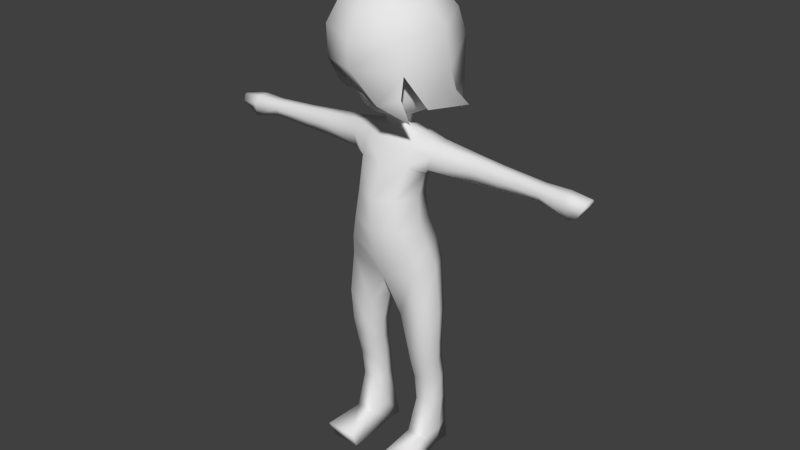 # Source: ragdoll.blend  (saved by Blender 2.67.1; exported with 4.5.12 LTS)
import bpy
from mathutils import Matrix  # noqa: F401  (used for matrix-valued properties, if any)

bpy.ops.wm.read_factory_settings(use_empty=True)
scene = bpy.context.scene
scene.name = 'Scene'

# ---- collections
col_collection_13 = bpy.data.collections.new('Collection 13'); scene.collection.children.link(col_collection_13)

# ---- world
world_world = bpy.data.worlds.new('World'); scene.world = world_world
world_world.color = (0.05088, 0.05088, 0.05088)
world_world.use_sun_shadow = False
world_world.sun_shadow_jitter_overblur = 0.0
world_world.cycles.sampling_method = 'MANUAL'
world_world.cycles.sample_map_resolution = 256
world_world.light_settings.ao_factor = 0.7

# ---- meshes
me_cube_008 = bpy.data.meshes.new('Cube.008')
me_cube_008.from_pydata([(0.4615, 0.2354, 5.88), (-0.4615, 0.2354, 5.88), (0.4299, -0.6236, 5.889), (-0.4299, -0.6236, 5.889), (0.5401, 0.3185, 6.437), (-0.5401, 0.3185, 6.437), (0.5045, -0.4183, 6.503), (-0.5045, -0.4183, 6.503), (0.0, -0.7746, 5.862), (0.0, 0.3258, 5.893), (0.0, -0.5423, 6.497), (0.0, 0.3364, 6.474), (0.0, 0.4075, 5.314), (0.0, -0.8014, 5.244), (0.5104, -0.6537, 5.291), (-0.5104, -0.6537, 5.291), (0.537, 0.2323, 5.312), (-0.537, 0.2323, 5.312), (0.6557, 0.3311, 4.888), (-0.6557, 0.3311, 4.888), (0.6327, -0.5862, 4.828), (-0.6327, -0.5862, 4.828), (0.0, -0.707, 4.678), (0.0, 0.5596, 4.825), (0.0, 0.5748, 4.259), (0.0, -0.4619, 4.114), (0.7342, -0.467, 4.397), (-0.7342, -0.467, 4.397), (0.7556, 0.3844, 4.458), (-0.7556, 0.3844, 4.458), (0.8949, 0.3019, 3.479), (-0.8949, 0.3019, 3.479), (0.8806, -0.4142, 3.465), (-0.8806, -0.4142, 3.465), (0.3927, -0.4124, 3.412), (-0.3927, -0.4124, 3.412), (0.3784, 0.3944, 3.468), (-0.3784, 0.3944, 3.468), (0.4811, 0.2692, 2.765), (-0.4811, 0.2692, 2.765), (0.5052, -0.3568, 2.758), (-0.5052, -0.3568, 2.758), (0.8924, -0.3367, 2.768), (-0.8924, -0.3367, 2.768), (0.8997, 0.2531, 2.767), (-0.8997, 0.2531, 2.767), (0.8762, 0.2825, 2.325), (-0.8762, 0.2825, 2.325), (0.8709, -0.2498, 2.328), (-0.8709, -0.2498, 2.328), (0.5283, -0.2734, 2.325), (-0.5283, -0.2734, 2.325), (0.5033, 0.2823, 2.324), (-0.5033, 0.2823, 2.324), (0.5299, 0.3778, 1.883), (-0.5299, 0.3778, 1.883), (0.5489, -0.1563, 1.883), (-0.5489, -0.1563, 1.883), (0.8657, -0.134, 1.883), (-0.8657, -0.134, 1.883), (0.8767, 0.3766, 1.883), (-0.8767, 0.3766, 1.883), (0.8614, 0.4336, 1.332), (-0.8614, 0.4336, 1.332), (0.8485, -0.07837, 1.327), (-0.8485, -0.07837, 1.327), (0.5516, -0.09454, 1.328), (-0.5516, -0.09454, 1.328), (0.5393, 0.4416, 1.332), (-0.5393, 0.4416, 1.332), (0.495, 0.4952, 0.6333), (-0.495, 0.4952, 0.6333), (0.4864, -0.2732, 0.5923), (-0.4864, -0.2732, 0.5923), (0.8515, 0.491, 0.6328), (-0.8515, 0.491, 0.6328), (0.8398, 0.5448, 0.1441), (-0.8398, 0.5448, 0.1441), (0.4387, 0.5458, 0.1472), (-0.4387, 0.5458, 0.1472), (0.0, 0.3932, 6.874), (0.0, -0.3532, 6.869), (0.5173, -0.2923, 6.843), (-0.5173, -0.2923, 6.843), (0.5659, 0.4019, 6.803), (-0.5659, 0.4019, 6.803), (0.5661, 0.3118, 7.02), (-0.5661, 0.3118, 7.02), (0.5201, -0.1471, 7.032), (-0.5201, -0.1471, 7.032), (0.0, -0.2458, 7.016), (0.0, 0.3437, 7.048), (0.6133, -0.1735, 5.861), (-0.6133, -0.1735, 5.861), (0.6904, -0.07409, 6.343), (-0.6904, -0.07409, 6.343), (0.7008, -0.2226, 5.304), (-0.7008, -0.2226, 5.304), (0.8542, -0.1547, 4.878), (-0.8542, -0.1547, 4.878), (0.0, 0.0927, 3.961), (0.9739, -0.07289, 4.465), (-0.9739, -0.07289, 4.465), (1.066, -0.06478, 3.48), (-1.066, -0.06478, 3.48), (0.2411, 0.009815, 3.428), (-0.2411, 0.009815, 3.428), (0.3464, -0.04528, 2.763), (-0.3464, -0.04528, 2.763), (1.044, -0.04448, 2.769), (-1.044, -0.04448, 2.769), (1.005, 0.01267, 2.327), (-1.005, 0.01267, 2.327), (0.3808, -0.001064, 2.324), (-0.3808, -0.001064, 2.324), (0.4142, 0.1053, 1.883), (-0.4142, 0.1053, 1.883), (0.9949, 0.118, 1.883), (-0.9949, 0.118, 1.883), (0.9683, 0.1748, 1.331), (-0.9683, 0.1748, 1.331), (0.4318, 0.1686, 1.331), (-0.4318, 0.1686, 1.331), (0.3926, 0.1383, 0.6304), (-0.3926, 0.1383, 0.6304), (0.9539, 0.141, 0.6281), (-0.9539, 0.141, 0.6281), (0.8291, 0.2319, 0.1492), (-0.8291, 0.2319, 0.1492), (0.4459, 0.2301, 0.1587), (-0.4459, 0.2301, 0.1587), (0.6045, 0.08236, 7.076), (-0.6045, 0.08236, 7.076), (0.9274, 0.3449, 6.745), (-0.9274, 0.3449, 6.745), (0.8543, 0.1363, 6.474), (-0.8543, 0.1363, 6.474), (0.8468, -0.2067, 6.497), (-0.8468, -0.2067, 6.497), (0.917, -0.1929, 6.756), (-0.917, -0.1929, 6.756), (0.9125, -0.06611, 6.989), (-0.9125, -0.06611, 6.989), (0.9232, 0.2172, 6.985), (-0.9232, 0.2172, 6.985), (1.704, 0.2932, 6.678), (-1.704, 0.2932, 6.678), (1.679, 0.1585, 6.452), (-1.679, 0.1585, 6.452), (1.676, -0.04929, 6.454), (-1.676, -0.04929, 6.454), (1.699, -0.1287, 6.678), (-1.699, -0.1287, 6.678), (1.715, -0.02882, 6.911), (-1.715, -0.02882, 6.911), (1.719, 0.1732, 6.913), (-1.719, 0.1732, 6.913), (2.279, 0.1593, 6.86), (-2.279, 0.1593, 6.86), (2.278, -0.01918, 6.86), (-2.278, -0.01918, 6.86), (2.273, -0.1134, 6.655), (-2.273, -0.1134, 6.655), (2.265, -0.02047, 6.451), (-2.265, -0.02047, 6.451), (2.267, 0.1582, 6.451), (-2.267, 0.1582, 6.451), (2.276, 0.2689, 6.656), (-2.276, 0.2689, 6.656), (3.125, 0.2412, 6.65), (-3.125, 0.2412, 6.65), (3.116, 0.1506, 6.494), (-3.116, 0.1506, 6.494), (3.116, -0.01845, 6.494), (-3.116, -0.01845, 6.494), (3.124, -0.1049, 6.65), (-3.124, -0.1049, 6.65), (3.126, -0.01842, 6.799), (-3.126, -0.01842, 6.799), (3.126, 0.1506, 6.799), (-3.126, 0.1506, 6.799), (3.606, 0.1714, 6.8), (-3.606, 0.1714, 6.8), (3.606, -0.04105, 6.8), (-3.606, -0.04105, 6.8), (3.646, -0.1476, 6.64), (-3.646, -0.1476, 6.64), (3.72, -0.04105, 6.337), (-3.72, -0.04105, 6.337), (3.72, 0.1714, 6.337), (-3.72, 0.1714, 6.337), (3.583, 0.2784, 6.64), (-3.583, 0.2784, 6.64), (3.993, 0.2517, 6.629), (-3.993, 0.2517, 6.629), (3.876, 0.1704, 6.454), (-3.876, 0.1704, 6.454), (3.876, -0.04018, 6.454), (-3.876, -0.04018, 6.454), (3.993, -0.1215, 6.629), (-3.993, -0.1215, 6.629), (4.027, -0.04018, 6.748), (-4.027, -0.04018, 6.748), (4.027, 0.1704, 6.748), (-4.027, 0.1704, 6.748), (0.417, -0.1157, 0.1417), (-0.417, -0.1157, 0.1417), (0.8867, -0.1131, 0.1392), (-0.8867, -0.1131, 0.1392), (0.8772, -0.2669, 0.5916), (-0.8772, -0.2669, 0.5916), (0.4303, -0.9935, 0.431), (-0.4303, -0.9935, 0.431), (1.061, -0.9902, 0.4307), (-1.061, -0.9902, 0.4307), (1.0, -0.8404, 0.06512), (-1.0, -0.8404, 0.06512), (0.4357, -0.8421, 0.06548), (-0.4357, -0.8421, 0.06548), (0.8255, 0.0105, 7.858), (-0.8255, 0.0105, 7.858), (0.6271, 0.02106, 7.542), (-0.6271, 0.02106, 7.542), (0.2483, 0.02714, 7.347), (-0.2483, 0.02714, 7.347), (0.1756, 0.2026, 7.353), (-0.1756, 0.2026, 7.353), (0.4434, 0.4642, 7.557), (-0.4434, 0.4642, 7.557), (0.5732, 0.5855, 7.813), (-0.5732, 0.5855, 7.813), (0.0, 0.8228, 7.821), (0.0, 0.6478, 7.563), (0.0, 0.2753, 7.356), (0.0, -0.8145, 7.83), (0.0, -0.6057, 7.521), (0.0, -0.221, 7.339), (0.1756, -0.1483, 7.342), (-0.1756, -0.1483, 7.342), (0.4434, -0.4221, 7.527), (-0.4434, -0.4221, 7.527), (0.5837, -0.5729, 7.838), (-0.5837, -0.5729, 7.838), (0.5892, -0.6071, 8.696), (-0.5892, -0.6071, 8.696), (0.0, -0.851, 8.687), (0.8422, -0.06902, 8.702), (-0.8422, -0.06902, 8.702), (0.7712, -0.0997, 9.063), (-0.7712, -0.0997, 9.063), (0.0, -0.7882, 9.055), (0.5362, -0.5663, 9.062), (-0.5362, -0.5663, 9.062), (0.1782, -0.1275, 7.142), (-0.1782, -0.1275, 7.142), (0.0, -0.1937, 7.139), (0.0, 0.251, 7.155), (0.1817, 0.1904, 7.151), (-0.1817, 0.1904, 7.151), (0.2406, 0.03119, 7.15), (-0.2406, 0.03119, 7.15), (0.888, 0.2678, 2.546), (-0.888, 0.2678, 2.546), (0.4922, 0.2757, 2.545), (-0.4922, 0.2757, 2.545), (0.001805, -0.2811, 9.966), (0.4811, -0.2682, 9.88), (0.8875, -0.2262, 9.601), (1.159, -0.1634, 9.184), (1.241, -0.09535, 8.459), (0.8824, 0.7969, 8.805), (0.8201, 0.6457, 9.306), (0.6281, 0.3931, 9.694), (0.3407, 0.06696, 9.93), (0.001805, 0.2058, 9.951), (0.001805, 0.6496, 9.733), (0.001805, 0.9809, 9.356), (0.001805, 1.158, 8.859), (-0.8788, 0.7969, 8.805), (-0.8165, 0.6457, 9.306), (-0.6245, 0.3931, 9.694), (-0.3371, 0.06696, 9.93), (-0.4775, -0.2682, 9.88), (-0.8839, -0.2262, 9.601), (-1.155, -0.1634, 9.184), (-1.254, -0.0412, 8.421), (-0.8523, -0.9062, 8.424), (-0.8165, -0.9734, 9.063), (-0.6245, -0.8455, 9.508), (-0.3371, -0.6034, 9.83), (0.001805, -0.7422, 9.809), (0.001805, -1.103, 9.47), (0.001805, -1.32, 9.023), (0.03258, -1.359, 8.515), (0.8962, -0.9359, 8.462), (0.8201, -0.9734, 9.063), (0.6281, -0.8455, 9.508), (0.3407, -0.6034, 9.83), (0.808, -0.8995, 8.008), (0.519, -1.192, 7.916), (0.1068, -0.9306, 7.892), (0.8819, -0.7469, 7.535), (-1.066, 0.09971, 7.847), (-0.7442, 0.9755, 8.04), (0.001805, 1.116, 8.055), (0.7478, 0.9759, 8.039), (1.069, 0.2058, 7.815), (0.8203, 0.7995, 7.284), (0.5811, 1.193, 7.577), (0.001805, 1.446, 7.288), (-0.5775, 1.183, 7.595), (-0.8385, 0.8706, 7.164), (1.171, 0.1603, 7.992), (1.029, -0.439, 7.754), (0.9978, 0.7914, 7.49), (-1.027, -0.4003, 7.769), (-1.167, 0.05095, 7.99), (-0.9783, 0.1359, 7.424)], [], [(6, 10, 8, 2), (8, 10, 7, 3), (0, 9, 11, 4), (11, 9, 1, 5), (9, 0, 16, 12), (17, 1, 9, 12), (2, 8, 13, 14), (13, 8, 3, 15), (14, 13, 22, 20), (22, 13, 15, 21), (12, 16, 18, 23), (19, 17, 12, 23), (23, 18, 28, 24), (29, 19, 23, 24), (20, 22, 25, 26), (25, 22, 21, 27), (26, 25, 34, 32), (35, 25, 27, 33), (24, 28, 30, 36), (31, 29, 24, 37), (36, 30, 44, 38), (45, 31, 37, 39), (32, 34, 40, 42), (41, 35, 33, 43), (52, 46, 60, 54), (61, 47, 53, 55), (48, 50, 56, 58), (57, 51, 49, 59), (58, 56, 66, 64), (67, 57, 59, 65), (54, 60, 62, 68), (63, 61, 55, 69), (68, 62, 74, 70), (75, 63, 69, 71), (64, 66, 72, 209), (73, 67, 65, 210), (70, 74, 76, 78), (77, 75, 71, 79), (4, 11, 80, 84), (80, 11, 5, 85), (10, 6, 82, 81), (83, 7, 10, 81), (81, 82, 88, 90), (89, 83, 81, 90), (84, 80, 91, 86), (91, 80, 85, 87), (92, 0, 4, 94), (5, 1, 93, 95), (94, 6, 2, 92), (3, 7, 95, 93), (0, 92, 96, 16), (97, 93, 1, 17), (92, 2, 14, 96), (15, 3, 93, 97), (16, 96, 98, 18), (99, 97, 17, 19), (96, 14, 20, 98), (21, 15, 97, 99), (18, 98, 101, 28), (102, 99, 19, 29), (98, 20, 26, 101), (27, 21, 99, 102), (28, 101, 103, 30), (104, 102, 29, 31), (101, 26, 32, 103), (33, 27, 102, 104), (25, 100, 105, 34), (106, 100, 25, 35), (100, 24, 36, 105), (37, 24, 100, 106), (34, 105, 107, 40), (108, 106, 35, 41), (105, 36, 38, 107), (39, 37, 106, 108), (30, 103, 109, 44), (110, 104, 31, 45), (103, 32, 42, 109), (43, 33, 104, 110), (50, 113, 115, 56), (116, 114, 51, 57), (113, 52, 54, 115), (55, 53, 114, 116), (46, 111, 117, 60), (118, 112, 47, 61), (111, 48, 58, 117), (59, 49, 112, 118), (60, 117, 119, 62), (120, 118, 61, 63), (117, 58, 64, 119), (65, 59, 118, 120), (56, 115, 121, 66), (122, 116, 57, 67), (115, 54, 68, 121), (69, 55, 116, 122), (66, 121, 123, 72), (124, 122, 67, 73), (121, 68, 70, 123), (71, 69, 122, 124), (62, 119, 125, 74), (126, 120, 63, 75), (119, 64, 209, 125), (210, 65, 120, 126), (74, 125, 127, 76), (128, 126, 75, 77), (125, 209, 207, 127), (208, 210, 126, 128), (72, 123, 129, 205), (130, 124, 73, 206), (123, 70, 78, 129), (79, 71, 124, 130), (76, 127, 129, 78), (130, 128, 77, 79), (127, 207, 205, 129), (206, 208, 128, 130), (133, 145, 147, 135), (148, 146, 134, 136), (135, 147, 149, 137), (150, 148, 136, 138), (137, 149, 151, 139), (152, 150, 138, 140), (139, 151, 153, 141), (154, 152, 140, 142), (141, 153, 155, 143), (156, 154, 142, 144), (143, 155, 145, 133), (146, 156, 144, 134), (145, 155, 157, 167), (158, 156, 146, 168), (155, 153, 159, 157), (160, 154, 156, 158), (153, 151, 161, 159), (162, 152, 154, 160), (151, 149, 163, 161), (164, 150, 152, 162), (149, 147, 165, 163), (166, 148, 150, 164), (147, 145, 167, 165), (168, 146, 148, 166), (165, 167, 169, 171), (170, 168, 166, 172), (163, 165, 171, 173), (172, 166, 164, 174), (161, 163, 173, 175), (174, 164, 162, 176), (159, 161, 175, 177), (176, 162, 160, 178), (157, 159, 177, 179), (178, 160, 158, 180), (167, 157, 179, 169), (180, 158, 168, 170), (169, 179, 181, 191), (182, 180, 170, 192), (179, 177, 183, 181), (184, 178, 180, 182), (177, 175, 185, 183), (186, 176, 178, 184), (175, 173, 187, 185), (188, 174, 176, 186), (173, 171, 189, 187), (190, 172, 174, 188), (171, 169, 191, 189), (192, 170, 172, 190), (189, 191, 193, 195), (194, 192, 190, 196), (187, 189, 195, 197), (196, 190, 188, 198), (185, 187, 197, 199), (198, 188, 186, 200), (183, 185, 199, 201), (200, 186, 184, 202), (181, 183, 201, 203), (202, 184, 182, 204), (191, 181, 203, 193), (204, 182, 192, 194), (131, 141, 143), (144, 142, 132), (4, 84, 133, 135), (134, 85, 5, 136), (4, 135, 94), (95, 136, 5), (94, 135, 137), (138, 136, 95), (6, 94, 137), (138, 95, 7), (6, 137, 139, 82), (140, 138, 7, 83), (82, 139, 141, 88), (142, 140, 83, 89), (88, 141, 131), (132, 142, 89), (86, 131, 143), (144, 132, 87), (84, 86, 143, 133), (144, 87, 85, 134), (209, 72, 211, 213), (212, 73, 210, 214), (207, 209, 213, 215), (214, 210, 208, 216), (72, 205, 217, 211), (218, 206, 73, 212), (205, 207, 215, 217), (216, 208, 206, 218), (213, 211, 217, 215), (218, 212, 214, 216), (193, 203, 201, 199), (202, 204, 194, 200), (193, 199, 197, 195), (198, 200, 194, 196), (223, 225, 227, 221), (228, 226, 224, 222), (229, 219, 221, 227), (222, 220, 230, 228), (227, 232, 231, 229), (231, 232, 228, 230), (225, 233, 232, 227), (232, 233, 226, 228), (236, 237, 239, 235), (240, 238, 236, 235), (235, 239, 241, 234), (242, 240, 235, 234), (219, 241, 239, 221), (240, 242, 220, 222), (237, 223, 221, 239), (222, 224, 238, 240), (241, 219, 246, 243), (247, 220, 242, 244), (234, 241, 243, 245), (244, 242, 234, 245), (245, 243, 251, 250), (252, 244, 245, 250), (243, 246, 248, 251), (249, 247, 244, 252), (223, 237, 253, 259), (254, 238, 224, 260), (237, 236, 255, 253), (255, 236, 238, 254), (233, 225, 257, 256), (258, 226, 233, 256), (225, 223, 259, 257), (260, 224, 226, 258), (88, 253, 255, 90), (255, 254, 89, 90), (88, 131, 259, 253), (260, 132, 89, 254), (86, 257, 259, 131), (260, 258, 87, 132), (86, 91, 256, 257), (256, 91, 87, 258), (44, 261, 263, 38), (264, 262, 45, 39), (261, 46, 52, 263), (53, 47, 262, 264), (40, 107, 113, 50), (114, 108, 41, 51), (40, 50, 48, 42), (49, 51, 41, 43), (42, 48, 111, 109), (112, 49, 43, 110), (109, 111, 261), (262, 112, 110), (44, 109, 261), (262, 110, 45), (46, 261, 111), (112, 262, 47), (52, 113, 263), (264, 114, 53), (107, 263, 113), (114, 264, 108), (38, 263, 107), (108, 264, 39), (269, 270, 271, 268), (268, 271, 272, 267), (267, 272, 273, 266), (273, 265, 266), (274, 265, 273), (272, 275, 274, 273), (271, 276, 275, 272), (270, 277, 276, 271), (277, 278, 279, 276), (276, 279, 280, 275), (275, 280, 281, 274), (281, 265, 274), (282, 265, 281), (280, 283, 282, 281), (279, 284, 283, 280), (278, 285, 284, 279), (285, 286, 287, 284), (284, 287, 288, 283), (283, 288, 289, 282), (289, 265, 282), (290, 265, 289), (288, 291, 290, 289), (287, 292, 291, 288), (286, 293, 292, 287), (293, 294, 295, 292), (292, 295, 296, 291), (291, 296, 297, 290), (297, 265, 290), (266, 265, 297), (296, 267, 266, 297), (295, 268, 267, 296), (294, 269, 268, 295), (294, 293, 299, 298), (293, 286, 300, 299), (299, 300, 301), (298, 299, 301), (285, 278, 303, 302), (278, 277, 304, 303), (277, 270, 305, 304), (270, 269, 306, 305), (305, 306, 307, 308), (304, 305, 308, 309), (303, 304, 309, 310), (302, 303, 310, 311), (269, 294, 313, 312), (312, 313, 314), (286, 285, 316, 315), (315, 316, 317)])
me_cube_008.polygons.foreach_set('use_smooth', [True] * 318)
_uv = me_cube_008.uv_layers.new(name='Merge')
_uv.uv.foreach_set('vector', [0.6073, 0.4971, 0.557, 0.4924, 0.557, 0.4314, 0.5969, 0.4361, 0.557, 0.4314, 0.557, 0.4924, 0.5068, 0.4971, 0.5171, 0.4361, 0.498, 0.6868, 0.5446, 0.6875, 0.5446, 0.7431, 0.4934, 0.7423, 0.5446, 0.7431, 0.5446, 0.6875, 0.5913, 0.6868, 0.5958, 0.7423, 0.5446, 0.6875, 0.498, 0.6868, 0.4915, 0.6315, 0.5446, 0.631, 0.5978, 0.6315, 0.5913, 0.6868, 0.5446, 0.6875, 0.5446, 0.631, 0.5969, 0.4361, 0.557, 0.4314, 0.557, 0.3781, 0.6039, 0.3827, 0.557, 0.3781, 0.557, 0.4314, 0.5171, 0.4361, 0.5102, 0.3827, 0.6039, 0.3827, 0.557, 0.3781, 0.557, 0.3269, 0.6167, 0.3407, 0.557, 0.3269, 0.557, 0.3781, 0.5102, 0.3827, 0.4974, 0.3407, 0.5446, 0.631, 0.4915, 0.6315, 0.4851, 0.5915, 0.5446, 0.584, 0.6041, 0.5915, 0.5978, 0.6315, 0.5446, 0.631, 0.5446, 0.584, 0.7847, 0.6412, 0.7209, 0.6237, 0.7296, 0.5832, 0.8038, 0.5903, 0.3166, 0.5881, 0.3025, 0.627, 0.2392, 0.608, 0.2499, 0.5547, 0.1827, 0.6261, 0.1196, 0.616, 0.1196, 0.557, 0.1928, 0.5818, 0.1196, 0.557, 0.1196, 0.616, 0.05646, 0.6261, 0.04636, 0.5818, 0.1928, 0.5818, 0.1196, 0.557, 0.1528, 0.4844, 0.2007, 0.489, 0.08635, 0.4844, 0.1196, 0.557, 0.04636, 0.5818, 0.03842, 0.489, 0.8038, 0.5903, 0.7296, 0.5832, 0.7412, 0.4901, 0.7926, 0.5022, 0.3563, 0.5031, 0.3166, 0.5881, 0.2499, 0.5547, 0.3063, 0.4861, 0.7926, 0.5022, 0.7412, 0.4901, 0.7532, 0.4184, 0.7979, 0.4254, 0.3841, 0.4359, 0.3563, 0.5031, 0.3063, 0.4861, 0.3426, 0.4182, 0.2007, 0.489, 0.1528, 0.4844, 0.1667, 0.4204, 0.2035, 0.4226, 0.07248, 0.4204, 0.08635, 0.4844, 0.03842, 0.489, 0.03571, 0.4226, 0.8018, 0.3783, 0.7623, 0.3728, 0.7705, 0.3269, 0.8042, 0.332, 0.4181, 0.3493, 0.4007, 0.3924, 0.3643, 0.3762, 0.3868, 0.3357, 0.2038, 0.3804, 0.1712, 0.3788, 0.1752, 0.3351, 0.206, 0.3363, 0.06396, 0.3351, 0.06796, 0.3788, 0.03535, 0.3804, 0.03316, 0.3363, 0.9324, 0.8385, 0.9069, 0.838, 0.9083, 0.7931, 0.9322, 0.7935, 0.9904, 0.7931, 0.9918, 0.838, 0.9663, 0.8385, 0.9665, 0.7935, 0.8937, 0.9896, 0.8585, 0.9905, 0.8588, 0.9343, 0.8914, 0.9334, 0.7924, 0.9353, 0.7911, 0.9915, 0.756, 0.9897, 0.7598, 0.9336, 0.8914, 0.9334, 0.8588, 0.9343, 0.8581, 0.8632, 0.8942, 0.8624, 0.7952, 0.8644, 0.7924, 0.9353, 0.7598, 0.9336, 0.7591, 0.8625, 0.9322, 0.7935, 0.9083, 0.7931, 0.9035, 0.7322, 0.9349, 0.7325, 0.9952, 0.7322, 0.9904, 0.7931, 0.9665, 0.7935, 0.9637, 0.7325, 0.8942, 0.8624, 0.8581, 0.8632, 0.8581, 0.8134, 0.8987, 0.8127, 0.7966, 0.8146, 0.7952, 0.8644, 0.7591, 0.8625, 0.756, 0.8127, 0.4934, 0.7423, 0.5446, 0.7431, 0.5446, 0.78, 0.4959, 0.7762, 0.5446, 0.78, 0.5446, 0.7431, 0.5958, 0.7423, 0.5933, 0.7762, 0.557, 0.4924, 0.6073, 0.4971, 0.6059, 0.5326, 0.557, 0.5308, 0.5082, 0.5326, 0.5068, 0.4971, 0.557, 0.4924, 0.557, 0.5308, 0.557, 0.5308, 0.6059, 0.5326, 0.6056, 0.555, 0.557, 0.5478, 0.5085, 0.555, 0.5082, 0.5326, 0.557, 0.5308, 0.557, 0.5478, 0.4959, 0.7762, 0.5446, 0.78, 0.5446, 0.7954, 0.4972, 0.7956, 0.5446, 0.7954, 0.5446, 0.78, 0.5933, 0.7762, 0.592, 0.7956, 0.4583, 0.6841, 0.498, 0.6868, 0.4934, 0.7423, 0.4593, 0.7249, 0.5958, 0.7423, 0.5913, 0.6868, 0.6309, 0.6841, 0.6299, 0.7249, 0.6464, 0.4849, 0.6073, 0.4971, 0.5969, 0.4361, 0.6408, 0.4394, 0.5171, 0.4361, 0.5068, 0.4971, 0.4676, 0.4849, 0.4732, 0.4394, 0.498, 0.6868, 0.4583, 0.6841, 0.4479, 0.6372, 0.4915, 0.6315, 0.6413, 0.6372, 0.6309, 0.6841, 0.5913, 0.6868, 0.5978, 0.6315, 0.6408, 0.4394, 0.5969, 0.4361, 0.6039, 0.3827, 0.646, 0.3879, 0.5102, 0.3827, 0.5171, 0.4361, 0.4732, 0.4394, 0.4681, 0.3879, 0.4915, 0.6315, 0.4479, 0.6372, 0.4418, 0.5995, 0.4851, 0.5915, 0.6474, 0.5995, 0.6413, 0.6372, 0.5978, 0.6315, 0.6041, 0.5915, 0.646, 0.3879, 0.6039, 0.3827, 0.6167, 0.3407, 0.6609, 0.3484, 0.4974, 0.3407, 0.5102, 0.3827, 0.4681, 0.3879, 0.4531, 0.3485, 0.7209, 0.6237, 0.6723, 0.6133, 0.6831, 0.5732, 0.7296, 0.5832, 0.3614, 0.6043, 0.3492, 0.644, 0.3025, 0.627, 0.3166, 0.5881, 0.2299, 0.6263, 0.1827, 0.6261, 0.1928, 0.5818, 0.2389, 0.5849, 0.04636, 0.5818, 0.05646, 0.6261, 0.009262, 0.6263, 0.0002185, 0.5849, 0.7296, 0.5832, 0.6831, 0.5732, 0.703, 0.4811, 0.7412, 0.4901, 0.3933, 0.5157, 0.3614, 0.6043, 0.3166, 0.5881, 0.3563, 0.5031, 0.2389, 0.5849, 0.1928, 0.5818, 0.2007, 0.489, 0.2392, 0.4882, 0.03842, 0.489, 0.04636, 0.5818, 0.0002185, 0.5849, 0.0, 0.4882, 0.1196, 0.557, 0.07801, 0.5212, 0.1094, 0.4735, 0.1528, 0.4844, 0.1298, 0.4735, 0.1612, 0.5212, 0.1196, 0.557, 0.08635, 0.4844, 0.841, 0.5513, 0.8038, 0.5903, 0.7926, 0.5022, 0.833, 0.495, 0.3063, 0.4861, 0.2499, 0.5547, 0.2392, 0.5019, 0.2758, 0.4584, 0.1528, 0.4844, 0.1094, 0.4735, 0.134, 0.4128, 0.1667, 0.4204, 0.1051, 0.4128, 0.1298, 0.4735, 0.08635, 0.4844, 0.07248, 0.4204, 0.833, 0.495, 0.7926, 0.5022, 0.7979, 0.4254, 0.8336, 0.4278, 0.3426, 0.4182, 0.3063, 0.4861, 0.2758, 0.4584, 0.311, 0.4012, 0.7412, 0.4901, 0.703, 0.4811, 0.7199, 0.4135, 0.7532, 0.4184, 0.415, 0.4495, 0.3933, 0.5157, 0.3563, 0.5031, 0.3841, 0.4359, 0.2392, 0.4882, 0.2007, 0.489, 0.2035, 0.4226, 0.2346, 0.4192, 0.03571, 0.4226, 0.03842, 0.489, 0.0, 0.4882, 0.004554, 0.4192, 0.1712, 0.3788, 0.1427, 0.3707, 0.1479, 0.3269, 0.1752, 0.3351, 0.09128, 0.3269, 0.09643, 0.3707, 0.06796, 0.3788, 0.06396, 0.3351, 0.8332, 0.3837, 0.8018, 0.3783, 0.8042, 0.332, 0.8321, 0.3392, 0.3868, 0.3357, 0.3643, 0.3762, 0.3349, 0.3641, 0.3594, 0.3269, 0.7623, 0.3728, 0.7316, 0.3708, 0.7425, 0.3269, 0.7705, 0.3269, 0.4418, 0.3641, 0.4277, 0.4071, 0.4007, 0.3924, 0.4181, 0.3493, 0.2317, 0.3758, 0.2038, 0.3804, 0.206, 0.3363, 0.233, 0.3318, 0.03316, 0.3363, 0.03535, 0.3804, 0.00743, 0.3758, 0.006132, 0.3318, 0.8905, 0.5499, 0.8655, 0.5364, 0.8975, 0.4904, 0.9221, 0.504, 0.3636, 0.7922, 0.416, 0.8121, 0.403, 0.8374, 0.351, 0.8174, 0.8655, 0.5364, 0.841, 0.5218, 0.8733, 0.4758, 0.8975, 0.4904, 0.3754, 0.7665, 0.428, 0.7863, 0.416, 0.8121, 0.3636, 0.7922, 0.9514, 0.1363, 0.9392, 0.1631, 0.8865, 0.1446, 0.8986, 0.1182, 0.1818, 0.9218, 0.2003, 0.9745, 0.1736, 0.9867, 0.1554, 0.9339, 0.9392, 0.1631, 0.9264, 0.1895, 0.8741, 0.1714, 0.8865, 0.1446, 0.2086, 0.9095, 0.2267, 0.9617, 0.2003, 0.9745, 0.1818, 0.9218, 0.8986, 0.1182, 0.8865, 0.1446, 0.824, 0.1125, 0.8379, 0.07274, 0.1497, 0.8593, 0.1818, 0.9218, 0.1554, 0.9339, 0.11, 0.8732, 0.8865, 0.1446, 0.8741, 0.1714, 0.809, 0.146, 0.824, 0.1125, 0.1832, 0.8443, 0.2086, 0.9095, 0.1818, 0.9218, 0.1497, 0.8593, 0.9221, 0.504, 0.8975, 0.4904, 0.9294, 0.4277, 0.9612, 0.4455, 0.3019, 0.7585, 0.3636, 0.7922, 0.351, 0.8174, 0.2857, 0.7911, 0.8975, 0.4904, 0.8733, 0.4758, 0.896, 0.403, 0.9294, 0.4277, 0.3156, 0.7192, 0.3754, 0.7665, 0.3636, 0.7922, 0.3019, 0.7585, 0.9612, 0.4455, 0.9294, 0.4277, 0.9631, 0.3905, 0.9905, 0.4059, 0.2531, 0.7467, 0.3019, 0.7585, 0.2857, 0.7911, 0.2392, 0.7749, 0.9294, 0.4277, 0.896, 0.403, 0.9329, 0.3724, 0.9631, 0.3905, 0.2678, 0.7148, 0.3156, 0.7192, 0.3019, 0.7585, 0.2531, 0.7467, 0.8379, 0.07274, 0.824, 0.1125, 0.7772, 0.102, 0.7898, 0.06971, 0.1393, 0.8125, 0.1497, 0.8593, 0.11, 0.8732, 0.107, 0.8252, 0.824, 0.1125, 0.809, 0.146, 0.7628, 0.1299, 0.7772, 0.102, 0.1672, 0.7981, 0.1832, 0.8443, 0.1497, 0.8593, 0.1393, 0.8125, 0.6471, 0.8572, 0.6155, 0.856, 0.6154, 0.8172, 0.6474, 0.8167, 0.6185, 0.3241, 0.6187, 0.2853, 0.6504, 0.2843, 0.6504, 0.3249, 0.6155, 0.856, 0.5805, 0.8617, 0.5804, 0.8142, 0.6154, 0.8172, 0.5834, 0.3269, 0.5839, 0.2794, 0.6187, 0.2853, 0.6185, 0.3241, 0.6756, 0.7786, 0.7524, 0.7757, 0.7532, 0.8018, 0.6732, 0.8127, 0.1385, 0.7825, 0.1408, 0.7566, 0.2173, 0.7639, 0.2177, 0.7981, 0.6818, 0.6412, 0.7605, 0.6599, 0.7557, 0.6799, 0.6723, 0.6731, 0.1431, 0.6607, 0.1394, 0.6404, 0.2191, 0.6263, 0.2267, 0.6588, 0.6723, 0.6731, 0.7557, 0.6799, 0.7539, 0.7037, 0.6758, 0.6989, 0.1435, 0.6846, 0.1431, 0.6607, 0.2267, 0.6588, 0.2218, 0.6843, 0.6758, 0.6989, 0.7539, 0.7037, 0.7522, 0.7293, 0.6723, 0.7246, 0.1437, 0.7102, 0.1435, 0.6846, 0.2218, 0.6843, 0.2238, 0.7101, 0.6723, 0.7246, 0.7522, 0.7293, 0.752, 0.7495, 0.6729, 0.7522, 0.1427, 0.7304, 0.1437, 0.7102, 0.2238, 0.7101, 0.2215, 0.7377, 0.6729, 0.7522, 0.752, 0.7495, 0.7524, 0.7757, 0.6756, 0.7786, 0.1408, 0.7566, 0.1427, 0.7304, 0.2215, 0.7377, 0.2173, 0.7639, 0.7524, 0.7757, 0.752, 0.7495, 0.8083, 0.7501, 0.8091, 0.7731, 0.08645, 0.7277, 0.1427, 0.7304, 0.1408, 0.7566, 0.08436, 0.7507, 0.752, 0.7495, 0.7522, 0.7293, 0.8089, 0.7323, 0.8083, 0.7501, 0.08693, 0.7099, 0.1437, 0.7102, 0.1427, 0.7304, 0.08645, 0.7277, 0.7522, 0.7293, 0.7539, 0.7037, 0.8112, 0.71, 0.8089, 0.7323, 0.08596, 0.6875, 0.1435, 0.6846, 0.1437, 0.7102, 0.08693, 0.7099, 0.7539, 0.7037, 0.7557, 0.6799, 0.8135, 0.688, 0.8112, 0.71, 0.08492, 0.6654, 0.1431, 0.6607, 0.1435, 0.6846, 0.08596, 0.6875, 0.7557, 0.6799, 0.7605, 0.6599, 0.8168, 0.6708, 0.8135, 0.688, 0.08258, 0.6481, 0.1394, 0.6404, 0.1431, 0.6607, 0.08492, 0.6654, 0.7532, 0.8018, 0.7524, 0.7757, 0.8091, 0.7731, 0.8101, 0.7959, 0.08436, 0.7507, 0.1408, 0.7566, 0.1385, 0.7825, 0.08202, 0.7733, 0.8101, 0.7959, 0.8091, 0.7731, 0.8925, 0.7696, 0.8928, 0.7873, 0.001322, 0.7423, 0.08436, 0.7507, 0.08202, 0.7733, 0.0, 0.76, 0.8135, 0.688, 0.8168, 0.6708, 0.8987, 0.6857, 0.8958, 0.702, 4.349e-07, 0.6582, 0.08258, 0.6481, 0.08492, 0.6654, 0.001895, 0.6746, 0.8112, 0.71, 0.8135, 0.688, 0.8958, 0.702, 0.8945, 0.7194, 0.001895, 0.6746, 0.08492, 0.6654, 0.08596, 0.6875, 0.002209, 0.6921, 0.8089, 0.7323, 0.8112, 0.71, 0.8945, 0.7194, 0.8928, 0.7361, 0.002209, 0.6921, 0.08596, 0.6875, 0.08693, 0.7099, 0.002894, 0.7089, 0.8083, 0.7501, 0.8089, 0.7323, 0.8928, 0.7361, 0.8922, 0.7526, 0.002894, 0.7089, 0.08693, 0.7099, 0.08645, 0.7277, 0.002628, 0.7254, 0.8091, 0.7731, 0.8083, 0.7501, 0.8922, 0.7526, 0.8925, 0.7696, 0.002628, 0.7254, 0.08645, 0.7277, 0.08436, 0.7507, 0.001322, 0.7423, 0.6746, 0.9032, 0.6752, 0.8869, 0.7177, 0.8897, 0.7158, 0.9064, 0.8053, 0.2749, 0.8524, 0.2718, 0.8531, 0.2898, 0.8074, 0.2934, 0.6752, 0.8869, 0.6758, 0.8711, 0.7183, 0.8718, 0.7177, 0.8897, 0.8046, 0.2551, 0.8517, 0.2542, 0.8524, 0.2718, 0.8053, 0.2749, 0.6758, 0.8711, 0.6765, 0.8549, 0.7226, 0.8561, 0.7183, 0.8718, 0.7998, 0.2376, 0.851, 0.2363, 0.8517, 0.2542, 0.8046, 0.2551, 0.6765, 0.8549, 0.6761, 0.8381, 0.7279, 0.8312, 0.7226, 0.8561, 0.7939, 0.21, 0.8515, 0.2177, 0.851, 0.2363, 0.7998, 0.2376, 0.6761, 0.8381, 0.6738, 0.8231, 0.7291, 0.8127, 0.7279, 0.8312, 0.7926, 0.1895, 0.854, 0.201, 0.8515, 0.2177, 0.7939, 0.21, 0.6723, 0.92, 0.6746, 0.9032, 0.7158, 0.9064, 0.7285, 0.9356, 0.8074, 0.2934, 0.8531, 0.2898, 0.8556, 0.3085, 0.7933, 0.3258, 0.7285, 0.9356, 0.7158, 0.9064, 0.7535, 0.905, 0.7436, 0.9245, 0.7655, 0.2918, 0.8074, 0.2934, 0.7933, 0.3258, 0.7765, 0.3135, 0.7279, 0.8312, 0.7291, 0.8127, 0.749, 0.8167, 0.7434, 0.8377, 0.7706, 0.1939, 0.7926, 0.1895, 0.7939, 0.21, 0.7767, 0.2172, 0.7226, 0.8561, 0.7279, 0.8312, 0.7434, 0.8377, 0.7534, 0.8572, 0.7767, 0.2172, 0.7939, 0.21, 0.7998, 0.2376, 0.7657, 0.2388, 0.7183, 0.8718, 0.7226, 0.8561, 0.7534, 0.8572, 0.756, 0.8709, 0.7657, 0.2388, 0.7998, 0.2376, 0.8046, 0.2551, 0.7628, 0.254, 0.7177, 0.8897, 0.7183, 0.8718, 0.756, 0.8709, 0.756, 0.891, 0.7628, 0.254, 0.8046, 0.2551, 0.8053, 0.2749, 0.7628, 0.2764, 0.7158, 0.9064, 0.7177, 0.8897, 0.756, 0.891, 0.7535, 0.905, 0.7628, 0.2764, 0.8053, 0.2749, 0.8074, 0.2934, 0.7655, 0.2918, 0.6155, 0.576, 0.6431, 0.558, 0.6479, 0.584, 0.4662, 0.584, 0.471, 0.558, 0.4986, 0.576, 0.4934, 0.7423, 0.4959, 0.7762, 0.4657, 0.7762, 0.4612, 0.7486, 0.6236, 0.7762, 0.5933, 0.7762, 0.5958, 0.7423, 0.628, 0.7486, 0.4934, 0.7423, 0.4612, 0.7486, 0.4593, 0.7249, 0.6299, 0.7249, 0.628, 0.7486, 0.5958, 0.7423, 0.6464, 0.4849, 0.6723, 0.4932, 0.6447, 0.5083, 0.4694, 0.5083, 0.4418, 0.4932, 0.4676, 0.4849, 0.6073, 0.4971, 0.6464, 0.4849, 0.6447, 0.5083, 0.4694, 0.5083, 0.4676, 0.4849, 0.5068, 0.4971, 0.6073, 0.4971, 0.6447, 0.5083, 0.6456, 0.5334, 0.6059, 0.5326, 0.4685, 0.5334, 0.4694, 0.5083, 0.5068, 0.4971, 0.5082, 0.5326, 0.6059, 0.5326, 0.6456, 0.5334, 0.6431, 0.558, 0.6056, 0.555, 0.471, 0.558, 0.4685, 0.5334, 0.5082, 0.5326, 0.5085, 0.555, 0.6056, 0.555, 0.6431, 0.558, 0.6155, 0.576, 0.4986, 0.576, 0.471, 0.558, 0.5085, 0.555, 0.4972, 0.7956, 0.4915, 0.8142, 0.4673, 0.7983, 0.622, 0.7983, 0.5977, 0.8142, 0.592, 0.7956, 0.4959, 0.7762, 0.4972, 0.7956, 0.4673, 0.7983, 0.4657, 0.7762, 0.622, 0.7983, 0.592, 0.7956, 0.5933, 0.7762, 0.6236, 0.7762, 0.9349, 0.7325, 0.9035, 0.7322, 0.8987, 0.673, 0.9493, 0.6729, 1.0, 0.673, 0.9952, 0.7322, 0.9637, 0.7325, 0.9493, 0.6729, 0.9329, 0.3724, 0.896, 0.403, 0.841, 0.3496, 0.8742, 0.3269, 0.3309, 0.644, 0.3156, 0.7192, 0.2678, 0.7148, 0.2907, 0.644, 0.8379, 0.07274, 0.7898, 0.06971, 0.8111, 1.246e-08, 0.8506, 0.0, 0.03724, 0.8464, 0.107, 0.8252, 0.11, 0.8732, 0.03724, 0.8859, 0.5804, 0.8142, 0.5805, 0.8617, 0.5065, 0.873, 0.5065, 0.8159, 0.5099, 0.2676, 0.5839, 0.2794, 0.5834, 0.3269, 0.5095, 0.3247, 0.9493, 0.6729, 0.8987, 0.673, 0.8992, 0.6412, 0.9445, 0.6412, 0.9995, 0.6412, 1.0, 0.673, 0.9493, 0.6729, 0.9542, 0.6412, 0.5474, 0.2523, 0.5391, 0.2648, 0.5178, 0.2648, 0.5095, 0.2523, 0.5556, 0.2309, 0.5769, 0.2309, 0.5852, 0.2434, 0.5474, 0.2434, 0.5474, 0.2523, 0.5095, 0.2523, 0.5178, 0.2309, 0.5391, 0.2309, 0.5556, 0.2648, 0.5474, 0.2434, 0.5852, 0.2434, 0.5769, 0.2648, 0.6001, 0.06759, 0.5927, 0.05941, 0.6127, 0.03227, 0.6332, 0.066, 0.5423, 0.05632, 0.5717, 0.06629, 0.5703, 0.07725, 0.546, 0.09267, 0.6297, 0.006929, 0.6715, 0.06592, 0.6332, 0.066, 0.6127, 0.03227, 0.546, 0.09267, 0.5198, 0.112, 0.5153, 0.04742, 0.5423, 0.05632, 0.6127, 0.03227, 0.5712, 0.02793, 0.5615, 0.0, 0.6297, 0.006929, 0.5615, 0.0, 0.5712, 0.02793, 0.5423, 0.05632, 0.5153, 0.04742, 0.5927, 0.05941, 0.5812, 0.05913, 0.5712, 0.02793, 0.6127, 0.03227, 0.5712, 0.02793, 0.5812, 0.05913, 0.5717, 0.06629, 0.5423, 0.05632, 0.5877, 0.08389, 0.597, 0.07787, 0.6201, 0.0943, 0.5964, 0.1089, 0.5699, 0.1084, 0.5776, 0.08392, 0.5877, 0.08389, 0.5964, 0.1089, 0.5964, 0.1089, 0.6201, 0.0943, 0.6382, 0.1114, 0.6026, 0.1299, 0.5646, 0.1302, 0.5699, 0.1084, 0.5964, 0.1089, 0.6026, 0.1299, 0.6715, 0.06592, 0.6382, 0.1114, 0.6201, 0.0943, 0.6332, 0.066, 0.5699, 0.1084, 0.5646, 0.1302, 0.5198, 0.112, 0.546, 0.09267, 0.597, 0.07787, 0.6001, 0.06759, 0.6332, 0.066, 0.6201, 0.0943, 0.546, 0.09267, 0.5703, 0.07725, 0.5776, 0.08392, 0.5699, 0.1084, 0.6382, 0.1114, 0.6715, 0.06592, 0.7374, 0.1415, 0.6773, 0.1776, 0.5095, 0.1889, 0.5198, 0.112, 0.5646, 0.1302, 0.5623, 0.1961, 0.6026, 0.1299, 0.6382, 0.1114, 0.6773, 0.1776, 0.618, 0.1941, 0.5623, 0.1961, 0.5646, 0.1302, 0.6026, 0.1299, 0.618, 0.1941, 0.618, 0.1941, 0.6773, 0.1776, 0.6909, 0.2194, 0.623, 0.2309, 0.5621, 0.2309, 0.5623, 0.1961, 0.618, 0.1941, 0.623, 0.2309, 0.6773, 0.1776, 0.7374, 0.1415, 0.7628, 0.1942, 0.6909, 0.2194, 0.5109, 0.2249, 0.5095, 0.1889, 0.5623, 0.1961, 0.5621, 0.2309, 0.6001, 0.06759, 0.597, 0.07787, 0.5883, 0.07173, 0.5903, 0.06884, 0.5787, 0.07545, 0.5776, 0.08392, 0.5703, 0.07725, 0.577, 0.07377, 0.597, 0.07787, 0.5877, 0.08389, 0.583, 0.07472, 0.5883, 0.07173, 0.583, 0.07472, 0.5877, 0.08389, 0.5776, 0.08392, 0.5787, 0.07545, 0.5812, 0.05913, 0.5927, 0.05941, 0.588, 0.06667, 0.5829, 0.06657, 0.5785, 0.07017, 0.5717, 0.06629, 0.5812, 0.05913, 0.5829, 0.06657, 0.5927, 0.05941, 0.6001, 0.06759, 0.5903, 0.06884, 0.588, 0.06667, 0.577, 0.07377, 0.5703, 0.07725, 0.5717, 0.06629, 0.5785, 0.07017, 0.5872, 0.0692, 0.5883, 0.07173, 0.583, 0.07472, 0.5791, 0.07019, 0.583, 0.07472, 0.5787, 0.07545, 0.5785, 0.07346, 0.5791, 0.07019, 0.5872, 0.0692, 0.5874, 0.06806, 0.5903, 0.06884, 0.5883, 0.07173, 0.577, 0.07377, 0.5783, 0.07248, 0.5785, 0.07346, 0.5787, 0.07545, 0.587, 0.06733, 0.588, 0.06667, 0.5903, 0.06884, 0.5874, 0.06806, 0.577, 0.07377, 0.5785, 0.07017, 0.5786, 0.07158, 0.5783, 0.07248, 0.587, 0.06733, 0.5835, 0.06892, 0.5829, 0.06657, 0.588, 0.06667, 0.5829, 0.06657, 0.5835, 0.06892, 0.5786, 0.07158, 0.5785, 0.07017, 0.7532, 0.4184, 0.7581, 0.3958, 0.7994, 0.4016, 0.7979, 0.4254, 0.3539, 0.3972, 0.392, 0.4142, 0.3841, 0.4359, 0.3426, 0.4182, 0.7581, 0.3958, 0.7623, 0.3728, 0.8018, 0.3783, 0.7994, 0.4016, 0.3643, 0.3762, 0.4007, 0.3924, 0.392, 0.4142, 0.3539, 0.3972, 0.1667, 0.4204, 0.134, 0.4128, 0.1427, 0.3707, 0.1712, 0.3788, 0.09643, 0.3707, 0.1051, 0.4128, 0.07248, 0.4204, 0.06796, 0.3788, 0.1667, 0.4204, 0.1712, 0.3788, 0.2038, 0.3804, 0.2035, 0.4226, 0.03535, 0.3804, 0.06796, 0.3788, 0.07248, 0.4204, 0.03571, 0.4226, 0.2035, 0.4226, 0.2038, 0.3804, 0.2317, 0.3758, 0.2346, 0.4192, 0.00743, 0.3758, 0.03535, 0.3804, 0.03571, 0.4226, 0.004554, 0.4192, 0.7199, 0.4135, 0.7316, 0.3708, 0.7581, 0.3958, 0.392, 0.4142, 0.4277, 0.4071, 0.415, 0.4495, 0.7532, 0.4184, 0.7199, 0.4135, 0.7581, 0.3958, 0.392, 0.4142, 0.415, 0.4495, 0.3841, 0.4359, 0.7623, 0.3728, 0.7581, 0.3958, 0.7316, 0.3708, 0.4277, 0.4071, 0.392, 0.4142, 0.4007, 0.3924, 0.8018, 0.3783, 0.8332, 0.3837, 0.7994, 0.4016, 0.3539, 0.3972, 0.3349, 0.3641, 0.3643, 0.3762, 0.8336, 0.4278, 0.7994, 0.4016, 0.8332, 0.3837, 0.3349, 0.3641, 0.3539, 0.3972, 0.311, 0.4012, 0.7979, 0.4254, 0.7994, 0.4016, 0.8336, 0.4278, 0.311, 0.4012, 0.3539, 0.3972, 0.3426, 0.4182, 0.3657, 0.0, 0.3804, 0.07218, 0.3503, 0.08416, 0.3148, 0.03268, 0.3148, 0.03268, 0.3503, 0.08416, 0.3246, 0.09778, 0.2904, 0.0654, 0.2904, 0.0654, 0.3246, 0.09778, 0.3007, 0.1174, 0.2756, 0.1041, 0.3007, 0.1174, 0.2771, 0.147, 0.2756, 0.1041, 0.3118, 0.1371, 0.2771, 0.147, 0.3007, 0.1174, 0.3246, 0.09778, 0.3376, 0.1321, 0.3118, 0.1371, 0.3007, 0.1174, 0.3503, 0.08416, 0.3632, 0.1292, 0.3376, 0.1321, 0.3246, 0.09778, 0.3804, 0.07218, 0.3918, 0.1275, 0.3632, 0.1292, 0.3503, 0.08416, 0.3918, 0.1275, 0.3864, 0.1811, 0.3584, 0.1729, 0.3632, 0.1292, 0.3632, 0.1292, 0.3584, 0.1729, 0.335, 0.1652, 0.3376, 0.1321, 0.3376, 0.1321, 0.335, 0.1652, 0.3108, 0.1573, 0.3118, 0.1371, 0.3108, 0.1573, 0.2771, 0.147, 0.3118, 0.1371, 0.2999, 0.1737, 0.2771, 0.147, 0.3108, 0.1573, 0.335, 0.1652, 0.3173, 0.1932, 0.2999, 0.1737, 0.3108, 0.1573, 0.3584, 0.1729, 0.336, 0.2133, 0.3173, 0.1932, 0.335, 0.1652, 0.3864, 0.1811, 0.3763, 0.25, 0.336, 0.2133, 0.3584, 0.1729, 0.3763, 0.25, 0.3036, 0.2823, 0.2914, 0.2363, 0.336, 0.2133, 0.336, 0.2133, 0.2914, 0.2363, 0.2864, 0.2088, 0.3173, 0.1932, 0.3173, 0.1932, 0.2864, 0.2088, 0.2817, 0.1824, 0.2999, 0.1737, 0.2817, 0.1824, 0.2771, 0.147, 0.2999, 0.1737, 0.2605, 0.1795, 0.2771, 0.147, 0.2817, 0.1824, 0.2864, 0.2088, 0.2503, 0.2063, 0.2605, 0.1795, 0.2817, 0.1824, 0.2914, 0.2363, 0.2423, 0.2327, 0.2503, 0.2063, 0.2864, 0.2088, 0.3036, 0.2823, 0.2324, 0.2633, 0.2423, 0.2327, 0.2914, 0.2363, 0.2324, 0.2633, 0.1637, 0.2435, 0.1942, 0.2081, 0.2423, 0.2327, 0.2423, 0.2327, 0.1942, 0.2081, 0.2165, 0.1837, 0.2503, 0.2063, 0.2503, 0.2063, 0.2165, 0.1837, 0.2426, 0.1643, 0.2605, 0.1795, 0.2426, 0.1643, 0.2771, 0.147, 0.2605, 0.1795, 0.2354, 0.1363, 0.2771, 0.147, 0.2426, 0.1643, 0.2165, 0.1837, 0.1937, 0.1402, 0.2354, 0.1363, 0.2426, 0.1643, 0.1942, 0.2081, 0.1544, 0.1543, 0.1937, 0.1402, 0.2165, 0.1837, 0.1637, 0.2435, 0.1084, 0.1933, 0.1544, 0.1543, 0.1942, 0.2081, 0.1637, 0.2435, 0.2324, 0.2633, 0.1899, 0.293, 0.1595, 0.2835, 0.2324, 0.2633, 0.3036, 0.2823, 0.2189, 0.318, 0.1899, 0.293, 0.1899, 0.293, 0.2189, 0.318, 0.1471, 0.3249, 0.1595, 0.2835, 0.1899, 0.293, 0.1471, 0.3249, 0.3763, 0.25, 0.3864, 0.1811, 0.4403, 0.1825, 0.4257, 0.2547, 0.3864, 0.1811, 0.3918, 0.1275, 0.4436, 0.1257, 0.4403, 0.1825, 0.3918, 0.1275, 0.3804, 0.07218, 0.4366, 0.06845, 0.4436, 0.1257, 0.3804, 0.07218, 0.3657, 0.0, 0.4265, 0.0, 0.4366, 0.06845, 0.4366, 0.06845, 0.4265, 0.0, 0.4874, 0.03322, 0.4779, 0.0769, 0.4436, 0.1257, 0.4366, 0.06845, 0.4779, 0.0769, 0.5095, 0.1239, 0.4403, 0.1825, 0.4436, 0.1257, 0.5095, 0.1239, 0.4788, 0.1725, 0.4257, 0.2547, 0.4403, 0.1825, 0.4788, 0.1725, 0.5015, 0.2141, 0.1084, 0.1933, 0.1637, 0.2435, 0.09333, 0.2583, 0.06776, 0.2104, 0.06776, 0.2104, 0.09333, 0.2583, 0.0, 0.2136, 0.3036, 0.2823, 0.3763, 0.25, 0.3958, 0.2821, 0.3665, 0.3142, 0.3665, 0.3142, 0.3958, 0.2821, 0.4183, 0.3269])
me_cube_008.use_remesh_preserve_volume = False
me_cube_008.use_remesh_preserve_attributes = False
me_cube_008.use_mirror_x = True
me_cube_008.update()
arm_armature_001 = bpy.data.armatures.new('Armature.001')  # bones are not reproduced

# ---- objects
ob_riderarmature_001 = bpy.data.objects.new('RiderArmature.001', arm_armature_001)
ob_ridermesh_001 = bpy.data.objects.new('RiderMesh.001', me_cube_008)

# ---- transforms, parenting, visibility, modifiers, constraints
ob_riderarmature_001.location = (-6.764e-09, 0.0, -0.3985)
ob_riderarmature_001.rotation_euler = (1.571, -0.0, 0.0)
ob_riderarmature_001.show_in_front = True
ob_riderarmature_001.lineart.crease_threshold = 0.0
ob_ridermesh_001.parent = ob_riderarmature_001
ob_ridermesh_001.matrix_parent_inverse = Matrix(((1.0, 0.0, 0.0, 6.764e-09), (0.0, 1.0, 0.0, 0.0), (0.0, 0.0, 1.0, 0.3985), (0.0, 0.0, 0.0, 1.0)))
ob_ridermesh_001.location = (-6.764e-09, 0.0, -0.3771)
ob_ridermesh_001.rotation_euler = (-1.571, 0.0, 0.0)
ob_ridermesh_001.lineart.crease_threshold = 0.0
ob_ridermesh_001.use_mesh_mirror_x = True
_vg = ob_ridermesh_001.vertex_groups.new(name='Root')
for _i, _w in zip([0, 1, 2, 3, 8, 9, 10, 12, 13, 14, 15, 16, 17, 18, 19, 20, 21, 22, 23, 24, 25, 26, 27, 28, 29, 34, 35, 36, 37, 92, 93, 94, 95, 96, 97, 98, 99, 100, 101, 102, 105, 106], [0.146, 0.146, 0.1439, 0.1439, 0.176, 0.1624, 0.02105, 0.7424, 0.732, 0.7387, 0.7387, 0.7321, 0.7321, 0.6503, 0.6503, 0.6738, 0.6738, 0.7842, 0.7781, 0.6025, 0.6058, 0.1696, 0.1696, 0.1272, 0.1272, 0.04287, 0.04287, 0.05212, 0.05212, 0.1519, 0.1519, 0.01935, 0.01935, 0.7237, 0.7237, 0.6151, 0.6151, 0.2693, 0.0932, 0.0932, 0.02449, 0.02449]): _vg.add([_i], _w, 'REPLACE')
_vg = ob_ridermesh_001.vertex_groups.new(name='Spine')
for _i, _w in zip([0, 1, 2, 3, 4, 5, 6, 7, 8, 9, 10, 11, 12, 13, 14, 15, 16, 17, 18, 19, 20, 21, 22, 23, 80, 81, 82, 83, 84, 85, 86, 87, 88, 89, 90, 91, 92, 93, 94, 95, 96, 97, 98, 99, 131, 132, 135, 136, 137, 138, 225, 226, 231, 232, 233, 236, 237, 238, 253, 254, 255, 256, 257, 258, 259, 260], [0.704, 0.704, 0.7779, 0.7779, 0.2287, 0.2287, 0.6144, 0.6144, 0.7749, 0.7608, 0.8215, 0.805, 0.1824, 0.1996, 0.1727, 0.1727, 0.1568, 0.1568, 0.04787, 0.04787, 0.05396, 0.05396, 0.05389, 0.05459, 0.6762, 0.6919, 0.2116, 0.2116, 0.1144, 0.1144, 0.0711, 0.0711, 0.09379, 0.09379, 0.5226, 0.5247, 0.6934, 0.6934, 0.2498, 0.2498, 0.1585, 0.1585, 0.05042, 0.05042, 0.04122, 0.04122, 0.0282, 0.0282, 0.07276, 0.07276, 0.02331, 0.02331, 0.008669, 0.0194, 0.07967, 0.05664, 0.01147, 0.01147, 0.1567, 0.1567, 0.3066, 0.3201, 0.1488, 0.1488, 0.09343, 0.09343]): _vg.add([_i], _w, 'REPLACE')
_vg = ob_ridermesh_001.vertex_groups.new(name='Head')
for _i, _w in zip([10, 11, 80, 81, 82, 83, 84, 85, 86, 87, 88, 89, 90, 91, 131, 132, 219, 220, 221, 222, 223, 224, 225, 226, 227, 228, 229, 230, 231, 232, 233, 234, 235, 236, 237, 238, 239, 240, 241, 242, 243, 244, 245, 246, 247, 248, 249, 250, 251, 252, 253, 254, 255, 256, 257, 258, 259, 260, 265, 266, 267, 268, 269, 270, 271, 272, 273, 274, 275, 276, 277, 278, 279, 280, 281, 282, 283, 284, 285, 286, 287, 288, 289, 290, 291, 292, 293, 294, 295, 296, 297, 298, 299, 300, 301, 302, 303, 304, 305, 306, 307, 308, 309, 310, 311, 312, 313, 314, 315, 316, 317], [0.04629, 0.02887, 0.1804, 0.1811, 0.07473, 0.07473, 0.05148, 0.05148, 0.126, 0.126, 0.1745, 0.1745, 0.3766, 0.3642, 0.1238, 0.1238, 0.9903, 0.9903, 0.9813, 0.9813, 0.9452, 0.9452, 0.9335, 0.9335, 0.9717, 0.9717, 0.9766, 0.9766, 0.9597, 0.9528, 0.8968, 0.9893, 0.9765, 0.9263, 0.9421, 0.9421, 0.9824, 0.9824, 0.9925, 0.9925, 0.9978, 0.9978, 0.9968, 0.9969, 0.9969, 0.9975, 0.9975, 0.9975, 0.998, 0.998, 0.6501, 0.6501, 0.6395, 0.6153, 0.6647, 0.6647, 0.6958, 0.6958, 1.0, 1.0, 1.0, 1.0, 1.0, 1.0, 1.0, 1.0, 1.0, 1.0, 1.0, 1.0, 1.0, 1.0, 1.0, 1.0, 1.0, 1.0, 1.0, 1.0, 1.0, 1.0, 1.0, 1.0, 1.0, 1.0, 1.0, 1.0, 1.0, 1.0, 1.0, 1.0, 1.0, 1.0, 1.0, 1.0, 1.0, 1.0, 1.0, 1.0, 1.0, 1.0, 1.0, 1.0, 1.0, 1.0, 1.0, 1.0, 1.0, 1.0, 1.0, 1.0, 1.0]): _vg.add([_i], _w, 'REPLACE')
_vg = ob_ridermesh_001.vertex_groups.new(name='Arm_L')
for _i, _w in zip([0, 2, 4, 6, 9, 10, 11, 16, 80, 81, 82, 84, 86, 88, 90, 91, 92, 94, 96, 131, 133, 135, 137, 139, 141, 143, 145, 147, 149, 151, 153, 155, 157, 159, 163, 165, 167, 219, 221, 223, 225, 235, 237, 253, 255, 256, 257, 259], [0.1304, 0.05885, 0.03674, 0.1627, 0.05599, 0.09171, 0.1292, 0.002988, 0.136, 0.117, 0.08052, 0.02483, 0.02545, 0.05292, 0.09551, 0.1069, 0.1346, 0.09144, 0.002893, 0.02697, 0.9751, 0.9787, 0.8822, 0.9065, 0.9971, 0.9768, 0.9578, 0.9628, 0.9719, 0.9838, 0.9681, 0.9607, 0.01865, 0.004391, 0.008774, 0.0185, 0.01878, 3.431e-05, 0.01627, 0.01351, 0.009075, 1.684e-05, 0.003677, 0.1906, 0.05083, 0.06068, 0.07296, 0.08615]): _vg.add([_i], _w, 'REPLACE')
_vg = ob_ridermesh_001.vertex_groups.new(name='Wrist_L')
for _i, _w in zip([145, 147, 149, 153, 155, 157, 159, 161, 163, 165, 167, 169, 171, 173, 175, 177, 179, 181, 183, 185, 187, 189, 191], [0.03262, 0.02165, 0.002817, 0.0127, 0.02716, 0.9651, 0.9724, 0.9866, 0.9702, 0.9652, 0.9648, 0.9647, 0.9703, 0.9813, 0.9843, 0.9765, 0.9692, 0.05061, 0.02556, 0.01259, 0.04925, 0.06523, 0.05604]): _vg.add([_i], _w, 'REPLACE')
_vg = ob_ridermesh_001.vertex_groups.new(name='Hand_L')
for _i, _w in zip([169, 171, 179, 181, 183, 185, 187, 189, 191, 193, 195, 197, 199, 201, 203], [0.01933, 0.008169, 0.01038, 0.9494, 0.9622, 0.9687, 0.9504, 0.9347, 0.9439, 0.993, 0.9881, 0.9946, 0.9964, 0.9957, 0.9938]): _vg.add([_i], _w, 'REPLACE')
_vg = ob_ridermesh_001.vertex_groups.new(name='Arm_R')
for _i, _w in zip([1, 3, 5, 7, 17, 83, 85, 87, 89, 91, 93, 95, 97, 132, 134, 136, 138, 140, 142, 144, 146, 148, 150, 152, 154, 156, 158, 160, 164, 166, 168, 220, 222, 224, 226, 235, 238, 254, 256, 258, 260], [0.1304, 0.05885, 0.03674, 0.1627, 0.002988, 0.08052, 0.02483, 0.02545, 0.05292, 0.1069, 0.1346, 0.09144, 0.002893, 0.02697, 0.9751, 0.9787, 0.8822, 0.9065, 0.9971, 0.9768, 0.9578, 0.9628, 0.9719, 0.9838, 0.9681, 0.9607, 0.01865, 0.004391, 0.008774, 0.0185, 0.01878, 3.431e-05, 0.01627, 0.01351, 0.009075, 1.684e-05, 0.003677, 0.1906, 0.06068, 0.07296, 0.08615]): _vg.add([_i], _w, 'REPLACE')
_vg = ob_ridermesh_001.vertex_groups.new(name='Wrist_R')
for _i, _w in zip([146, 148, 150, 154, 156, 158, 160, 162, 164, 166, 168, 170, 172, 174, 176, 178, 180, 182, 184, 186, 188, 190, 192], [0.03262, 0.02165, 0.002817, 0.0127, 0.02716, 0.9651, 0.9724, 0.9866, 0.9702, 0.9652, 0.9648, 0.9647, 0.9703, 0.9813, 0.9843, 0.9765, 0.9692, 0.05061, 0.02556, 0.01259, 0.04925, 0.06523, 0.05604]): _vg.add([_i], _w, 'REPLACE')
_vg = ob_ridermesh_001.vertex_groups.new(name='Hand_R')
for _i, _w in zip([170, 172, 180, 182, 184, 186, 188, 190, 192, 194, 196, 198, 200, 202, 204], [0.01933, 0.008169, 0.01038, 0.9494, 0.9622, 0.9687, 0.9504, 0.9347, 0.9439, 0.993, 0.9881, 0.9946, 0.9964, 0.9957, 0.9938]): _vg.add([_i], _w, 'REPLACE')
_vg = ob_ridermesh_001.vertex_groups.new(name='LegUp_L')
for _i, _w in zip([12, 13, 14, 16, 18, 20, 22, 23, 24, 25, 26, 28, 30, 32, 34, 36, 38, 40, 42, 44, 46, 48, 50, 52, 96, 98, 100, 101, 103, 105, 107, 109, 111, 113, 261, 263], [0.05668, 0.05718, 0.07255, 0.08367, 0.2924, 0.2663, 0.1578, 0.1609, 0.3799, 0.3788, 0.8179, 0.8632, 0.9802, 0.9763, 0.9426, 0.935, 0.8217, 0.8921, 0.8991, 0.6394, 0.0476, 0.09545, 0.1112, 0.06998, 0.09055, 0.3262, 0.7207, 0.8984, 0.9857, 0.9512, 0.8847, 0.8691, 0.0669, 0.09126, 0.2008, 0.267]): _vg.add([_i], _w, 'REPLACE')
_vg = ob_ridermesh_001.vertex_groups.new(name='LegDown_L')
for _i, _w in zip([38, 40, 42, 44, 46, 48, 50, 52, 54, 56, 58, 60, 62, 64, 66, 68, 70, 72, 74, 76, 78, 107, 109, 111, 113, 115, 117, 119, 121, 123, 125, 127, 129, 205, 207, 209, 261, 263], [0.1744, 0.104, 0.09943, 0.3596, 0.951, 0.9043, 0.8882, 0.9296, 0.993, 0.9899, 0.9925, 0.9946, 0.9964, 0.9713, 0.9733, 0.9945, 0.9336, 0.1162, 0.9378, 0.4685, 0.4639, 0.1119, 0.1302, 0.933, 0.9083, 0.9915, 0.9943, 1.0, 0.991, 0.8542, 0.8709, 0.1161, 0.1648, 0.02209, 0.007991, 0.09873, 0.7988, 0.7318]): _vg.add([_i], _w, 'REPLACE')
_vg = ob_ridermesh_001.vertex_groups.new(name='Foot_L')
for _i, _w in zip([64, 66, 70, 72, 74, 76, 78, 123, 125, 127, 129, 205, 207, 209, 211, 213, 215, 217], [0.006882, 0.002585, 0.06639, 0.8837, 0.06216, 0.5315, 0.5361, 0.1458, 0.1291, 0.8839, 0.8352, 0.964, 0.971, 0.9013, 0.9872, 0.9876, 0.9935, 0.9926]): _vg.add([_i], _w, 'REPLACE')
_vg = ob_ridermesh_001.vertex_groups.new(name='LegUp_R')
for _i, _w in zip([15, 17, 19, 21, 27, 29, 31, 33, 35, 37, 39, 41, 43, 45, 47, 49, 51, 53, 97, 99, 102, 104, 106, 108, 110, 112, 114, 262, 264], [0.07255, 0.08367, 0.2924, 0.2663, 0.8179, 0.8632, 0.9802, 0.9763, 0.9426, 0.935, 0.8217, 0.8921, 0.8991, 0.6394, 0.0476, 0.09545, 0.1112, 0.06998, 0.09055, 0.3262, 0.8984, 0.9857, 0.9512, 0.8847, 0.8691, 0.0669, 0.09126, 0.2008, 0.267]): _vg.add([_i], _w, 'REPLACE')
_vg = ob_ridermesh_001.vertex_groups.new(name='LegDown_R')
for _i, _w in zip([39, 41, 43, 45, 47, 49, 51, 53, 55, 57, 59, 61, 63, 65, 67, 69, 71, 73, 75, 77, 79, 108, 110, 112, 114, 116, 118, 120, 122, 124, 126, 128, 130, 206, 208, 210, 262, 264], [0.1744, 0.104, 0.09943, 0.3596, 0.951, 0.9043, 0.8882, 0.9296, 0.993, 0.9899, 0.9925, 0.9946, 0.9964, 0.9713, 0.9733, 0.9945, 0.9336, 0.1162, 0.9378, 0.4685, 0.4639, 0.1119, 0.1302, 0.933, 0.9083, 0.9915, 0.9943, 1.0, 0.991, 0.8542, 0.8709, 0.1161, 0.1648, 0.02209, 0.007991, 0.09873, 0.7988, 0.7318]): _vg.add([_i], _w, 'REPLACE')
_vg = ob_ridermesh_001.vertex_groups.new(name='Foot_R')
for _i, _w in zip([65, 67, 71, 73, 75, 77, 79, 124, 126, 128, 130, 206, 208, 210, 212, 214, 216, 218], [0.006882, 0.002585, 0.06639, 0.8837, 0.06216, 0.5315, 0.5361, 0.1458, 0.1291, 0.8839, 0.8352, 0.964, 0.971, 0.9013, 0.9872, 0.9876, 0.9935, 0.9926]): _vg.add([_i], _w, 'REPLACE')
_m = ob_ridermesh_001.modifiers.new('Armature.000', 'ARMATURE')
_m.object = ob_riderarmature_001
_m.use_bone_envelopes = True

# ---- collection membership
col_collection_13.objects.link(ob_riderarmature_001)
col_collection_13.objects.link(ob_ridermesh_001)

# ---- scene / render settings (as saved in the file)
scene.frame_start = 1; scene.frame_end = 250; scene.frame_set(2)
scene.render.engine = 'BLENDER_EEVEE_NEXT'
scene.render.image_settings.color_mode = 'RGB'
scene.render.image_settings.compression = 90
scene.render.resolution_percentage = 50
scene.render.dither_intensity = 0.0
scene.render.bake_margin = 2
scene.render.bake_bias = 0.0
scene.cycles.use_denoising = False
scene.cycles.samples = 10
scene.cycles.sampling_pattern = 'TABULATED_SOBOL'
scene.cycles.light_sampling_threshold = 0.0
scene.cycles.use_adaptive_sampling = False
scene.cycles.use_light_tree = False
scene.cycles.blur_glossy = 0.0
scene.cycles.volume_bounces = 1
scene.cycles.pixel_filter_type = 'GAUSSIAN'
scene.cycles.sample_clamp_indirect = 0.0
scene.view_settings.view_transform = 'Standard'
bpy.context.view_layer.update()

# ---- added for rendering (the .blend has no active camera and no usable light): camera, sun
cam_auto = bpy.data.cameras.new('AutoCamera')
cam_auto.lens = 50.0
cam_auto.sensor_width = 36.0
cam_auto.clip_end = 1000.0
ob_auto_camera = bpy.data.objects.new('AutoCamera', cam_auto)
scene.collection.objects.link(ob_auto_camera)
ob_auto_camera.location = (12.0896, -14.4857, 14.2885)
ob_auto_camera.rotation_euler = (1.09748, -7.21219e-08, 0.694738)
scene.camera = ob_auto_camera
light_auto_sun = bpy.data.lights.new('AutoSun', 'SUN')
light_auto_sun.energy = 3.0
light_auto_sun.angle = 0.0523599
ob_auto_sun = bpy.data.objects.new('AutoSun', light_auto_sun)
scene.collection.objects.link(ob_auto_sun)
ob_auto_sun.rotation_euler = (0.872665, 0.174533, 0.523599)
bpy.context.view_layer.update()
